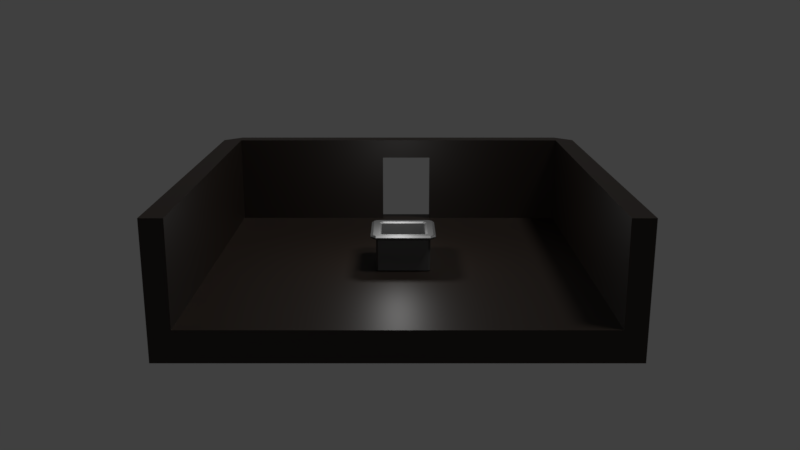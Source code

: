 # Source: basement.blend  (saved by Blender 2.79.0; exported with 4.5.12 LTS)
import bpy
from mathutils import Matrix  # noqa: F401  (used for matrix-valued properties, if any)

bpy.ops.wm.read_factory_settings(use_empty=True)
scene = bpy.context.scene
scene.name = 'Scene'

# ---- collections
col_collection_1 = bpy.data.collections.new('Collection 1'); scene.collection.children.link(col_collection_1)

# ---- materials (node trees are filled in below, after node groups)
mat_room_mat = bpy.data.materials.new('Room_MAT')
mat_room_mat.alpha_threshold = 0.0
mat_room_mat.roughness = 0.5
mat_metallic_low_poly = bpy.data.materials.new('Metallic_Low_Poly')
mat_metallic_low_poly.alpha_threshold = 0.0
mat_metallic_low_poly.roughness = 0.5

# ---- material node trees
mat_room_mat.use_nodes = True; mat_room_mat.node_tree.nodes.clear()
_N = mat_room_mat.node_tree.nodes; _L = mat_room_mat.node_tree.links
n0 = _N.new('ShaderNodeOutputMaterial'); n0.name = 'Material Output'; n0.location = (300, 300)
n1 = _N.new('ShaderNodeBsdfPrincipled'); n1.name = 'Principled BSDF'; n1.location = (-100, 319)
n1.width = 150
n1.subsurface_method = 'BURLEY'
n1.inputs[0].default_value = (0.01384, 0.007966, 0.004631, 1.0)
n1.inputs[3].default_value = 1.45
n1.inputs[9].default_value = (1.0, 1.0, 1.0)
_L.new(n1.outputs[0], n0.inputs[0])
n0.is_active_output = True
mat_metallic_low_poly.use_nodes = True; mat_metallic_low_poly.node_tree.nodes.clear()
_N = mat_metallic_low_poly.node_tree.nodes; _L = mat_metallic_low_poly.node_tree.links
n0 = _N.new('ShaderNodeOutputMaterial'); n0.name = 'Material Output'; n0.location = (350, 300)
n1 = _N.new('ShaderNodeBsdfPrincipled'); n1.name = 'Principled BSDF'; n1.location = (-203, 322)
n1.width = 150
n1.subsurface_method = 'BURLEY'
n1.inputs[0].default_value = (0.03317, 0.03317, 0.03317, 1.0)
n1.inputs[1].default_value = 1.0
n1.inputs[2].default_value = 1.0
n1.inputs[3].default_value = 1.45
n1.inputs[9].default_value = (1.0, 1.0, 1.0)
n1.inputs[13].default_value = 0.1722
n2 = _N.new('ShaderNodeMixShader'); n2.name = 'Mix Shader'; n2.location = (179, 313)
n3 = _N.new('ShaderNodeBsdfAnisotropic'); n3.name = 'Glossy BSDF'; n3.location = (-17, 155)
n3.distribution = 'GGX'
n3.inputs[0].default_value = (0.4731, 0.4731, 0.4731, 1.0)
n3.inputs[1].default_value = 0.5394
_L.new(n1.outputs[0], n2.inputs[1])
_L.new(n2.outputs[0], n0.inputs[0])
_L.new(n3.outputs[0], n2.inputs[2])
n0.is_active_output = True

# ---- world
world_world = bpy.data.worlds.new('World'); scene.world = world_world
world_world.color = (0.05088, 0.05088, 0.05088)
world_world.use_sun_shadow = False
world_world.sun_shadow_jitter_overblur = 0.0
world_world.cycles.sampling_method = 'MANUAL'

# ---- cameras
cam_camera = bpy.data.cameras.new('Camera')
cam_camera.clip_end = 100.0
cam_camera.lens = 35.0
cam_camera.sensor_width = 32.0
cam_camera.sensor_height = 18.0
cam_camera.ortho_scale = 7.314
cam_camera.dof.focus_distance = 0.0

# ---- lights
light_sun_001 = bpy.data.lights.new('Sun.001', 'SUN')
light_sun_001.transmission_factor = 0.0
light_sun_001.angle = 0.1993
light_sun_001.energy = 1.0
light_sun_001.shadow_buffer_clip_start = 0.5
light_sun_001.shadow_soft_size = 0.1
light_sun_001.shadow_cascade_max_distance = 1000.0
light_point = bpy.data.lights.new('Point', 'POINT')
light_point.transmission_factor = 0.0
light_point.energy = 30.0
light_point.shadow_buffer_clip_start = 0.5
light_point.shadow_soft_size = 0.1
light_point.shadow_maximum_resolution = 0.006
light_point.use_absolute_resolution = True

# ---- meshes
me_cube_006 = bpy.data.meshes.new('Cube.006')
me_cube_006.from_pydata([(-1.0, -1.0, -1.0), (-1.0, -1.0, 1.0), (-1.0, 1.0, -1.0), (-1.0, 1.0, 1.0), (1.0, -1.0, -1.0), (1.0, -1.0, 1.0), (1.0, 1.0, -1.0), (1.0, 1.0, 1.0), (-0.9942, -0.9942, -0.9942), (-0.9929, -0.9929, 1.0), (-0.9942, 0.9942, -0.9942), (-0.9929, 0.9929, 1.0), (1.0, -0.9929, -0.9929), (1.0, -0.99, 1.0), (1.0, 0.9929, -0.9929), (1.0, 0.99, 1.0), (-1.0, 1.1, 1.0), (-1.0, 1.1, -1.0), (1.0, 1.1, -1.0), (1.0, 1.1, 1.0), (-1.0, -1.1, -1.0), (-1.0, -1.1, 1.0), (1.0, -1.1, 1.0), (1.0, -1.1, -1.0), (-1.1, 1.0, -1.0), (-1.1, -1.0, -1.0), (-1.1, -1.0, 1.0), (-1.1, 1.0, 1.0), (-1.0, 0.2, 1.0), (1.0, 0.2, -1.0), (-0.9942, 0.1988, -0.9942), (-0.9929, 0.1986, 1.0), (1.0, 0.1986, -0.9929), (-1.1, 0.2, -1.0), (-1.1, 0.2, 1.0), (-0.9942, -0.09942, -0.9942), (-1.1, -0.1, -1.0), (-1.0, -0.1, 1.0), (1.0, -0.1, -1.0), (-0.9929, -0.09929, 1.0), (1.0, -0.09929, -0.9929), (-1.1, -0.1, 1.0), (-1.0, -1.0, 0.5615), (-1.0, 1.0, 0.5615), (1.0, 1.0, 0.5615), (1.0, -1.0, 0.5615), (-0.9932, -0.9932, 0.5628), (-0.9932, 0.9932, 0.5628), (1.0, 0.9906, 0.5631), (1.0, -0.9906, 0.5631), (-1.0, 1.1, 0.5615), (1.0, 1.1, 0.5615), (-1.0, -1.1, 0.5615), (1.0, -1.1, 0.5615), (-1.1, -1.0, 0.5615), (-1.1, 1.0, 0.5615), (-1.1, 0.2, 0.5615), (-0.9932, 0.1986, 0.5628), (-0.9932, -0.09932, 0.5628), (-1.1, -0.1, 0.5615), (-1.0, -0.1, -1.611), (-1.0, -1.0, -1.611), (1.0, 1.0, -1.611), (-1.0, 1.0, -1.611), (1.0, 0.2, -1.611), (1.0, -1.0, -1.611), (1.0, 1.1, -1.611), (-1.0, 1.1, -1.611), (-1.0, -1.1, -1.611), (1.0, -1.1, -1.611), (-1.1, -0.1, -1.611), (-1.1, -1.0, -1.611), (-1.1, 1.0, -1.611), (-1.0, 0.2, -1.611), (1.0, -0.1, -1.611), (-1.1, 0.2, -1.611)], [], [(28, 3, 27, 34), (44, 6, 18, 51), (45, 5, 22, 53), (33, 24, 72, 75), (57, 47, 11, 31), (47, 48, 15, 11), (49, 46, 9, 13), (35, 8, 12, 40), (37, 1, 9, 39), (7, 3, 11, 15), (44, 7, 15, 48), (29, 6, 14, 32), (45, 4, 12, 49), (1, 5, 13, 9), (50, 16, 19, 51), (25, 36, 70, 71), (3, 7, 19, 16), (43, 3, 16, 50), (53, 22, 21, 52), (29, 38, 74, 64), (42, 0, 20, 52), (5, 1, 21, 22), (56, 34, 27, 55), (36, 33, 75, 70), (43, 2, 24, 55), (42, 1, 26, 54), (17, 18, 66, 67), (59, 41, 34, 56), (38, 29, 32, 40), (3, 28, 31, 11), (10, 30, 32, 14), (58, 57, 31, 39), (24, 17, 67, 72), (37, 28, 34, 41), (1, 37, 41, 26), (46, 58, 39, 9), (4, 38, 40, 12), (54, 26, 41, 59), (18, 6, 62, 66), (28, 37, 39, 31), (30, 35, 40, 32), (20, 25, 71, 68), (25, 54, 59, 36), (8, 35, 58, 46), (56, 33, 30, 57), (59, 58, 35, 36), (0, 42, 54, 25), (3, 43, 55, 27), (33, 56, 55, 24), (1, 42, 52, 21), (23, 53, 52, 20), (2, 43, 50, 17), (17, 50, 51, 18), (5, 45, 49, 13), (6, 44, 48, 14), (12, 8, 46, 49), (10, 14, 48, 47), (30, 10, 47, 57), (4, 45, 53, 23), (7, 44, 51, 19), (57, 58, 59, 56), (35, 30, 33, 36), (16, 50, 17, 24, 55, 27), (3, 16, 27), (23, 20, 68, 69), (20, 52, 21, 26, 54, 25), (1, 26, 21), (38, 4, 65, 74), (60, 74, 65, 61), (62, 63, 67, 66), (61, 65, 69, 68), (60, 61, 71, 70), (63, 73, 75, 72), (63, 62, 64, 73), (73, 60, 70, 75), (73, 64, 74, 60), (63, 72, 67), (61, 68, 71), (6, 29, 64, 62), (4, 23, 69, 65)])
me_cube_006.materials.append(mat_room_mat)
me_cube_006.use_remesh_preserve_volume = False
me_cube_006.use_remesh_preserve_attributes = False
me_cube_006.use_mirror_vertex_groups = False
me_cube_006.update()
me_cube_004 = bpy.data.meshes.new('Cube.004')
me_cube_004.from_pydata([(-1.0, -0.924, -0.924), (-0.924, -0.924, -1.0), (-0.924, -1.0, -0.924), (-1.0, -1.076, 1.0), (-0.8165, -0.924, 1.0), (-0.924, -0.8165, 1.0), (-1.076, -1.0, 1.0), (-0.924, 0.924, -1.0), (-1.0, 0.924, -0.924), (-0.924, 1.0, -0.924), (-0.924, 0.8165, 1.0), (-0.8165, 0.924, 1.0), (-1.0, 1.076, 1.0), (-1.076, 1.0, 1.0), (0.924, -0.924, -1.0), (1.0, -0.924, -0.924), (0.924, -1.0, -0.924), (0.924, -0.8165, 1.0), (0.8165, -0.924, 1.0), (1.0, -1.076, 1.0), (1.076, -1.0, 1.0), (0.924, 0.924, -1.0), (0.924, 1.0, -0.924), (1.0, 0.924, -0.924), (0.8165, 0.924, 1.0), (0.924, 0.8165, 1.0), (1.076, 1.0, 1.0), (1.0, 1.076, 1.0), (-0.7768, -0.7768, -0.8528), (-0.8514, -0.7754, -0.7768), (-0.7754, -0.8514, -0.7768), (-0.745, -0.8211, 0.924), (-0.8211, -0.745, 0.924), (-0.8957, -0.7882, 1.0), (-0.7882, -0.8957, 1.0), (-0.7768, 0.7768, -0.8528), (-0.7754, 0.8514, -0.7768), (-0.8514, 0.7754, -0.7768), (-0.8957, 0.7882, 1.0), (-0.8211, 0.745, 0.924), (-0.745, 0.8211, 0.924), (-0.7882, 0.8957, 1.0), (0.7768, -0.7768, -0.8528), (0.7754, -0.8514, -0.7768), (0.8514, -0.7754, -0.7768), (0.8957, -0.7882, 1.0), (0.8211, -0.745, 0.924), (0.745, -0.8211, 0.924), (0.7882, -0.8957, 1.0), (0.7768, 0.7768, -0.8528), (0.8514, 0.7754, -0.7768), (0.7754, 0.8514, -0.7768), (0.7882, 0.8957, 1.0), (0.745, 0.8211, 0.924), (0.8211, 0.745, 0.924), (0.8957, 0.7882, 1.0), (-1.076, -1.0, 0.7978), (-1.0, -0.924, 0.7218), (-0.924, -1.0, 0.7218), (-1.0, -1.076, 0.7978), (-1.0, 0.924, 0.7218), (-1.076, 1.0, 0.7978), (-1.0, 1.076, 0.7978), (-0.924, 1.0, 0.7218), (0.924, 1.0, 0.7218), (1.0, 1.076, 0.7978), (1.076, 1.0, 0.7978), (1.0, 0.924, 0.7218), (1.0, -0.924, 0.7218), (1.076, -1.0, 0.7978), (1.0, -1.076, 0.7978), (0.924, -1.0, 0.7218), (1.2, 1.0, 0.924), (1.114, 1.0, 1.0), (1.116, -1.0, 1.0), (1.2, -1.0, 0.924), (1.114, 1.0, 0.7978), (1.2, 1.0, 0.8738), (1.2, -1.0, 0.8738), (1.116, -1.0, 0.7978), (-1.0, -1.2, 0.8738), (-1.0, -1.116, 0.7978), (-1.0, -1.116, 1.0), (-1.0, -1.2, 0.924), (1.0, -1.2, 0.924), (1.0, -1.103, 1.0), (1.0, -1.103, 0.7978), (1.0, -1.2, 0.8738), (-1.112, -1.0, 0.7978), (-1.2, -1.0, 0.8738), (-1.2, -1.0, 0.924), (-1.112, -1.0, 1.0), (-1.103, 1.0, 1.0), (-1.2, 1.0, 0.924), (-1.2, 1.0, 0.8738), (-1.103, 1.0, 0.7978), (-1.0, 1.2, 0.924), (-1.0, 1.116, 1.0), (1.0, 1.103, 1.0), (1.0, 1.2, 0.924), (-1.0, 1.116, 0.7978), (-1.0, 1.2, 0.8738), (1.0, 1.2, 0.8738), (1.0, 1.103, 0.7978)], [], [(9, 63, 64, 22), (23, 67, 68, 15), (103, 76, 66, 65), (6, 13, 92, 91), (16, 71, 58, 2), (43, 30, 31, 47), (50, 44, 46, 54), (59, 70, 86, 81), (35, 28, 42, 49), (36, 51, 53, 40), (19, 3, 82, 85), (13, 61, 95, 94, 93, 92), (20, 69, 79, 78, 75, 74), (10, 5, 33, 38), (0, 57, 60, 8), (17, 25, 55, 45), (12, 27, 98, 97), (3, 59, 81, 80, 83, 82), (72, 77, 102, 99), (29, 37, 39, 32), (26, 20, 74, 73), (85, 74, 20, 19), (89, 90, 93, 94), (3, 6, 91, 82), (27, 65, 103, 102, 99, 98), (88, 56, 59, 81), (96, 101, 94, 93), (13, 12, 97, 92), (4, 18, 48, 34), (100, 62, 61, 95), (24, 11, 41, 52), (69, 66, 76, 79), (27, 26, 73, 98), (84, 87, 78, 75), (66, 26, 73, 72, 77, 76), (70, 69, 79, 86), (101, 96, 99, 102), (62, 12, 97, 96, 101, 100), (65, 62, 100, 103), (61, 56, 88, 95), (56, 6, 91, 90, 89, 88), (87, 84, 83, 80), (83, 90, 89, 80), (70, 19, 85, 84, 87, 86), (77, 72, 75, 78), (0, 1, 2), (3, 4, 5, 6), (7, 8, 9), (10, 11, 12, 13), (14, 15, 16), (17, 18, 19, 20), (21, 22, 23), (24, 25, 26, 27), (28, 29, 30), (31, 32, 33, 34), (35, 36, 37), (38, 39, 40, 41), (42, 43, 44), (45, 46, 47, 48), (49, 50, 51), (52, 53, 54, 55), (56, 57, 58, 59), (60, 61, 62, 63), (64, 65, 66, 67), (68, 69, 70, 71), (7, 1, 0, 8), (59, 3, 6, 56), (5, 10, 13, 6), (63, 9, 8, 60), (21, 7, 9, 22), (11, 24, 27, 12), (67, 23, 22, 64), (14, 21, 23, 15), (25, 17, 20, 26), (71, 16, 15, 68), (1, 14, 16, 2), (18, 4, 3, 19), (37, 29, 28, 35), (29, 32, 31, 30), (32, 39, 38, 33), (39, 37, 36, 40), (51, 36, 35, 49), (40, 53, 52, 41), (53, 51, 50, 54), (44, 50, 49, 42), (54, 46, 45, 55), (46, 44, 43, 47), (30, 43, 42, 28), (47, 31, 34, 48), (4, 34, 33, 5), (10, 38, 41, 11), (17, 45, 48, 18), (24, 52, 55, 25), (2, 58, 57, 0), (12, 62, 61, 13), (26, 66, 65, 27), (19, 70, 69, 20), (70, 59, 58, 71), (66, 69, 68, 67), (62, 65, 64, 63), (56, 61, 60, 57), (73, 74, 75, 72), (77, 78, 79, 76), (85, 82, 83, 84), (87, 80, 81, 86), (91, 92, 93, 90), (89, 94, 95, 88), (97, 98, 99, 96), (101, 102, 103, 100), (72, 99, 98, 73), (76, 103, 102, 77), (92, 97, 96, 93), (94, 101, 100, 95), (80, 89, 88, 81), (82, 91, 90, 83), (74, 85, 84, 75), (78, 87, 86, 79), (7, 21, 14, 1)])
me_cube_004.materials.append(mat_metallic_low_poly)
me_cube_004.use_remesh_preserve_volume = False
me_cube_004.use_remesh_preserve_attributes = False
me_cube_004.use_mirror_vertex_groups = False
me_cube_004.update()

# ---- objects
ob_sun = bpy.data.objects.new('Sun', light_sun_001)
ob_cube = bpy.data.objects.new('Cube', me_cube_006)
ob_point = bpy.data.objects.new('Point', light_point)
ob_cube_001 = bpy.data.objects.new('Cube.001', me_cube_004)
ob_camera = bpy.data.objects.new('Camera', cam_camera)

# ---- transforms, parenting, visibility, modifiers, constraints
ob_sun.location = (3.809, -1.128, -3.828)
ob_sun.rotation_euler = (-0.3026, 0.2117, 0.2539)
ob_sun.lineart.crease_threshold = 0.0
ob_cube.location = (0.0, 0.0, -0.5)
ob_cube.scale = (2.452, 2.571, 0.6549)
ob_cube.lineart.crease_threshold = 0.0
ob_point.location = (0.0, 0.0, 0.0)
ob_point.lineart.crease_threshold = 0.0
ob_cube_001.location = (0.0, 0.07002, -0.8979)
ob_cube_001.scale = (0.3662, 0.3662, 0.2592)
ob_cube_001.lineart.crease_threshold = 0.0
ob_camera.location = (11.63, 0.02906, 2.617)
ob_camera.rotation_euler = (1.301, -3.863e-08, 1.571)
ob_camera.lock_rotations_4d = False
ob_camera.empty_display_type = 'ARROWS'
ob_camera.color = (0.0, 0.0, 0.0, 0.0)
ob_camera.display_type = 'WIRE'
ob_camera.lineart.crease_threshold = 0.0

# ---- collection membership
col_collection_1.objects.link(ob_sun)
col_collection_1.objects.link(ob_cube)
col_collection_1.objects.link(ob_point)
col_collection_1.objects.link(ob_cube_001)
col_collection_1.objects.link(ob_camera)

# ---- scene / render settings (as saved in the file)
scene.camera = ob_camera
scene.frame_start = 1; scene.frame_end = 250; scene.frame_set(1)
scene.render.engine = 'CYCLES'
scene.render.resolution_percentage = 50
scene.render.dither_intensity = 0.0
scene.cycles.use_denoising = False
scene.cycles.samples = 128
scene.cycles.sampling_pattern = 'TABULATED_SOBOL'
scene.cycles.light_sampling_threshold = 0.0
scene.cycles.use_adaptive_sampling = False
scene.cycles.use_light_tree = False
scene.cycles.blur_glossy = 0.0
scene.cycles.sample_clamp_indirect = 0.0
scene.view_settings.view_transform = 'Standard'
bpy.context.view_layer.update()
